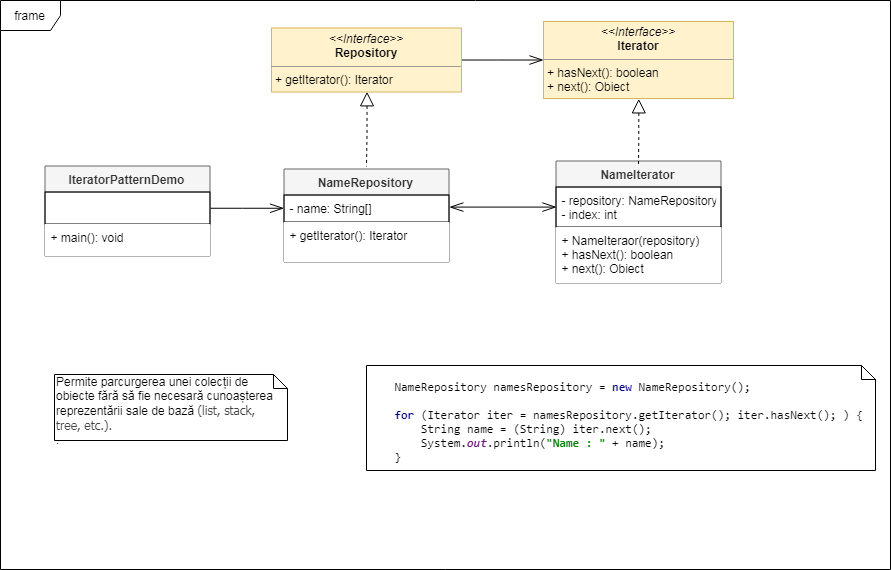

The diagram above was exported from draw.io. Its source (the exported page's mxGraphModel, read from the mxfile embedded in the PNG):
<mxGraphModel dx="1871" dy="1704" grid="0" gridSize="10" guides="1" tooltips="1" connect="1" arrows="1" fold="1" page="1" pageScale="1" pageWidth="850" pageHeight="1100" math="0" shadow="0">
  <root>
    <mxCell id="0" />
    <mxCell id="1" parent="0" />
    <mxCell id="3vKSlqFdRkigWl60w8Ka-63" value="frame" style="shape=umlFrame;whiteSpace=wrap;html=1;fillColor=#ffffff;gradientColor=none;" parent="1" vertex="1">
      <mxGeometry x="-494" y="-540" width="890" height="569" as="geometry" />
    </mxCell>
    <mxCell id="R6e51nJAAoKppMAlARRm-1" value="Permite parcurgerea unei colecții de obiecte&amp;nbsp;fără să fie necesară cunoașterea reprezentării sale de bază&amp;nbsp;&lt;span style=&quot;color: rgb(68 , 68 , 68) ; font-family: &amp;#34;pt sans&amp;#34; , &amp;#34;helvetica neue&amp;#34; , &amp;#34;tahoma&amp;#34; , &amp;#34;pingfang sc&amp;#34; , &amp;#34;microsoft yahei&amp;#34; , &amp;#34;arial&amp;#34; , &amp;#34;hiragino sans gb&amp;#34; , sans-serif ; background-color: rgb(255 , 255 , 255)&quot;&gt;&lt;font style=&quot;font-size: 12px&quot;&gt;(list, stack, tree,&amp;nbsp;etc.).&lt;/font&gt;&lt;/span&gt;&lt;br&gt;." style="shape=note;whiteSpace=wrap;html=1;size=14;verticalAlign=top;align=left;spacingTop=-6;" parent="1" vertex="1">
      <mxGeometry x="-440" y="-166" width="233" height="66" as="geometry" />
    </mxCell>
    <mxCell id="WQi4dgbEpur2zR9bpzCs-1" style="edgeStyle=orthogonalEdgeStyle;rounded=0;orthogonalLoop=1;jettySize=auto;html=1;exitX=0.5;exitY=1;exitDx=0;exitDy=0;dashed=1;endArrow=none;endFill=0;startArrow=block;startFill=0;endSize=12;startSize=12;" parent="1" source="62MZo0NASbRCz-1n7-fi-1" edge="1">
      <mxGeometry relative="1" as="geometry">
        <mxPoint x="-128" y="-374" as="targetPoint" />
      </mxGeometry>
    </mxCell>
    <mxCell id="qjzd_TkcmcDV64eN05Fe-7" style="edgeStyle=orthogonalEdgeStyle;rounded=0;orthogonalLoop=1;jettySize=auto;html=1;exitX=1;exitY=0.5;exitDx=0;exitDy=0;endArrow=openThin;endFill=0;endSize=12;" edge="1" parent="1" source="62MZo0NASbRCz-1n7-fi-1" target="qjzd_TkcmcDV64eN05Fe-1">
      <mxGeometry relative="1" as="geometry" />
    </mxCell>
    <mxCell id="62MZo0NASbRCz-1n7-fi-1" value="&lt;p style=&quot;margin: 0px ; margin-top: 4px ; text-align: center&quot;&gt;&lt;i&gt;&amp;lt;&amp;lt;Interface&amp;gt;&amp;gt;&lt;/i&gt;&lt;br&gt;&lt;b&gt;Repository&lt;/b&gt;&lt;/p&gt;&lt;hr size=&quot;1&quot;&gt;&lt;p style=&quot;margin: 0px ; margin-left: 4px&quot;&gt;&lt;/p&gt;&lt;p style=&quot;margin: 0px ; margin-left: 4px&quot;&gt;&lt;span&gt;+ getIterator(): Iterator&lt;/span&gt;&lt;br&gt;&lt;/p&gt;" style="verticalAlign=top;align=left;overflow=fill;fontSize=12;fontFamily=Helvetica;html=1;fillColor=#fff2cc;strokeColor=#d6b656;" parent="1" vertex="1">
      <mxGeometry x="-223" y="-512.5" width="190" height="64" as="geometry" />
    </mxCell>
    <mxCell id="62MZo0NASbRCz-1n7-fi-2" value="IteratorPatternDemo" style="swimlane;fontStyle=1;align=center;verticalAlign=top;childLayout=stackLayout;horizontal=1;startSize=26;horizontalStack=0;resizeParent=1;resizeParentMax=0;resizeLast=0;collapsible=1;marginBottom=0;fillColor=#f5f5f5;strokeColor=#666666;fontColor=#333333;" parent="1" vertex="1">
      <mxGeometry x="-449.5" y="-374.5" width="165" height="90" as="geometry" />
    </mxCell>
    <mxCell id="62MZo0NASbRCz-1n7-fi-6" value="" style="text;strokeColor=#000000;fillColor=none;align=left;verticalAlign=top;spacingLeft=4;spacingRight=4;overflow=hidden;rotatable=0;points=[[0,0.5],[1,0.5]];portConstraint=eastwest;" parent="62MZo0NASbRCz-1n7-fi-2" vertex="1">
      <mxGeometry y="26" width="165" height="32" as="geometry" />
    </mxCell>
    <mxCell id="62MZo0NASbRCz-1n7-fi-4" value="+ main(): void&#10;" style="text;strokeColor=none;fillColor=#ffffff;align=left;verticalAlign=top;spacingLeft=4;spacingRight=4;overflow=hidden;rotatable=0;points=[[0,0.5],[1,0.5]];portConstraint=eastwest;" parent="62MZo0NASbRCz-1n7-fi-2" vertex="1">
      <mxGeometry y="58" width="165" height="32" as="geometry" />
    </mxCell>
    <mxCell id="62MZo0NASbRCz-1n7-fi-13" value="NameRepository" style="swimlane;fontStyle=1;align=center;verticalAlign=top;childLayout=stackLayout;horizontal=1;startSize=26;horizontalStack=0;resizeParent=1;resizeParentMax=0;resizeLast=0;collapsible=1;marginBottom=0;fillColor=#f5f5f5;strokeColor=#666666;fontColor=#333333;" parent="1" vertex="1">
      <mxGeometry x="-210.5" y="-371.5" width="165" height="93" as="geometry" />
    </mxCell>
    <mxCell id="62MZo0NASbRCz-1n7-fi-14" value="- name: String[]" style="text;strokeColor=#000000;fillColor=none;align=left;verticalAlign=top;spacingLeft=4;spacingRight=4;overflow=hidden;rotatable=0;points=[[0,0.5],[1,0.5]];portConstraint=eastwest;" parent="62MZo0NASbRCz-1n7-fi-13" vertex="1">
      <mxGeometry y="26" width="165" height="27" as="geometry" />
    </mxCell>
    <mxCell id="62MZo0NASbRCz-1n7-fi-15" value="+ getIterator(): Iterator" style="text;strokeColor=none;fillColor=#ffffff;align=left;verticalAlign=top;spacingLeft=4;spacingRight=4;overflow=hidden;rotatable=0;points=[[0,0.5],[1,0.5]];portConstraint=eastwest;" parent="62MZo0NASbRCz-1n7-fi-13" vertex="1">
      <mxGeometry y="53" width="165" height="40" as="geometry" />
    </mxCell>
    <mxCell id="WQi4dgbEpur2zR9bpzCs-8" value="&lt;pre style=&quot;background-color: rgb(255 , 255 , 255) ; font-size: 14px&quot;&gt;&lt;pre style=&quot;font-family: &amp;#34;consolas&amp;#34;&quot;&gt;&lt;pre style=&quot;font-family: &amp;#34;consolas&amp;#34; ; font-size: 13px&quot;&gt;&lt;pre style=&quot;font-family: &amp;#34;consolas&amp;#34; ; font-size: 12px&quot;&gt;&lt;pre style=&quot;font-family: &amp;#34;consolas&amp;#34;&quot;&gt;    NameRepository namesRepository = &lt;span style=&quot;color: #000080 ; font-weight: bold&quot;&gt;new &lt;/span&gt;NameRepository();&lt;br&gt;&lt;br&gt;    &lt;span style=&quot;color: #000080 ; font-weight: bold&quot;&gt;for &lt;/span&gt;(Iterator iter = namesRepository.getIterator(); iter.hasNext(); ) {&lt;br&gt;        String name = (String) iter.next();&lt;br&gt;        System.&lt;span style=&quot;color: #660e7a ; font-weight: bold ; font-style: italic&quot;&gt;out&lt;/span&gt;.println(&lt;span style=&quot;color: #008000 ; font-weight: bold&quot;&gt;&quot;Name : &quot; &lt;/span&gt;+ name);&lt;br&gt;    }&lt;br&gt;&lt;/pre&gt;&lt;/pre&gt;&lt;/pre&gt;&lt;/pre&gt;&lt;/pre&gt;" style="shape=note;whiteSpace=wrap;html=1;size=14;verticalAlign=top;align=left;spacingTop=-6;" parent="1" vertex="1">
      <mxGeometry x="-128" y="-175" width="509" height="105" as="geometry" />
    </mxCell>
    <mxCell id="qjzd_TkcmcDV64eN05Fe-1" value="&lt;p style=&quot;margin: 0px ; margin-top: 4px ; text-align: center&quot;&gt;&lt;i&gt;&amp;lt;&amp;lt;Interface&amp;gt;&amp;gt;&lt;/i&gt;&lt;br&gt;&lt;b&gt;Iterator&lt;/b&gt;&lt;/p&gt;&lt;hr size=&quot;1&quot;&gt;&lt;p style=&quot;margin: 0px ; margin-left: 4px&quot;&gt;&lt;/p&gt;&lt;p style=&quot;margin: 0px ; margin-left: 4px&quot;&gt;&lt;span&gt;+ hasNext(): boolean&lt;/span&gt;&lt;br&gt;&lt;/p&gt;&lt;p style=&quot;margin: 0px ; margin-left: 4px&quot;&gt;&lt;span&gt;+ next(): Obiect&lt;/span&gt;&lt;/p&gt;" style="verticalAlign=top;align=left;overflow=fill;fontSize=12;fontFamily=Helvetica;html=1;fillColor=#fff2cc;strokeColor=#d6b656;" vertex="1" parent="1">
      <mxGeometry x="49" y="-519" width="190" height="77" as="geometry" />
    </mxCell>
    <mxCell id="qjzd_TkcmcDV64eN05Fe-2" value="NameIterator" style="swimlane;fontStyle=1;align=center;verticalAlign=top;childLayout=stackLayout;horizontal=1;startSize=26;horizontalStack=0;resizeParent=1;resizeParentMax=0;resizeLast=0;collapsible=1;marginBottom=0;fillColor=#f5f5f5;strokeColor=#666666;fontColor=#333333;" vertex="1" parent="1">
      <mxGeometry x="61.5" y="-379.5" width="165" height="122" as="geometry" />
    </mxCell>
    <mxCell id="qjzd_TkcmcDV64eN05Fe-3" value="- repository: NameRepository&#10;- index: int" style="text;strokeColor=#000000;fillColor=none;align=left;verticalAlign=top;spacingLeft=4;spacingRight=4;overflow=hidden;rotatable=0;points=[[0,0.5],[1,0.5]];portConstraint=eastwest;" vertex="1" parent="qjzd_TkcmcDV64eN05Fe-2">
      <mxGeometry y="26" width="165" height="40" as="geometry" />
    </mxCell>
    <mxCell id="qjzd_TkcmcDV64eN05Fe-4" value="+ NameIteraor(repository)&#10;+ hasNext(): boolean&#10;+ next(): Obiect" style="text;strokeColor=none;fillColor=#ffffff;align=left;verticalAlign=top;spacingLeft=4;spacingRight=4;overflow=hidden;rotatable=0;points=[[0,0.5],[1,0.5]];portConstraint=eastwest;" vertex="1" parent="qjzd_TkcmcDV64eN05Fe-2">
      <mxGeometry y="66" width="165" height="56" as="geometry" />
    </mxCell>
    <mxCell id="qjzd_TkcmcDV64eN05Fe-5" style="edgeStyle=orthogonalEdgeStyle;rounded=0;orthogonalLoop=1;jettySize=auto;html=1;exitX=0.5;exitY=1;exitDx=0;exitDy=0;dashed=1;endArrow=none;endFill=0;startArrow=block;startFill=0;endSize=12;startSize=12;" edge="1" source="qjzd_TkcmcDV64eN05Fe-1" parent="1">
      <mxGeometry relative="1" as="geometry">
        <mxPoint x="144" y="-374" as="targetPoint" />
      </mxGeometry>
    </mxCell>
    <mxCell id="qjzd_TkcmcDV64eN05Fe-6" style="edgeStyle=orthogonalEdgeStyle;rounded=0;orthogonalLoop=1;jettySize=auto;html=1;exitX=1;exitY=0.5;exitDx=0;exitDy=0;endArrow=openThin;endFill=0;endSize=12;" edge="1" parent="1" source="62MZo0NASbRCz-1n7-fi-6" target="62MZo0NASbRCz-1n7-fi-14">
      <mxGeometry relative="1" as="geometry" />
    </mxCell>
    <mxCell id="qjzd_TkcmcDV64eN05Fe-8" style="edgeStyle=orthogonalEdgeStyle;rounded=0;orthogonalLoop=1;jettySize=auto;html=1;entryX=0;entryY=0.5;entryDx=0;entryDy=0;endArrow=openThin;endFill=0;endSize=12;startArrow=openThin;startFill=0;startSize=12;" edge="1" parent="1" target="qjzd_TkcmcDV64eN05Fe-3">
      <mxGeometry relative="1" as="geometry">
        <mxPoint x="-45" y="-333" as="sourcePoint" />
        <Array as="points">
          <mxPoint x="-45" y="-333" />
          <mxPoint x="-30" y="-333" />
        </Array>
      </mxGeometry>
    </mxCell>
  </root>
</mxGraphModel>